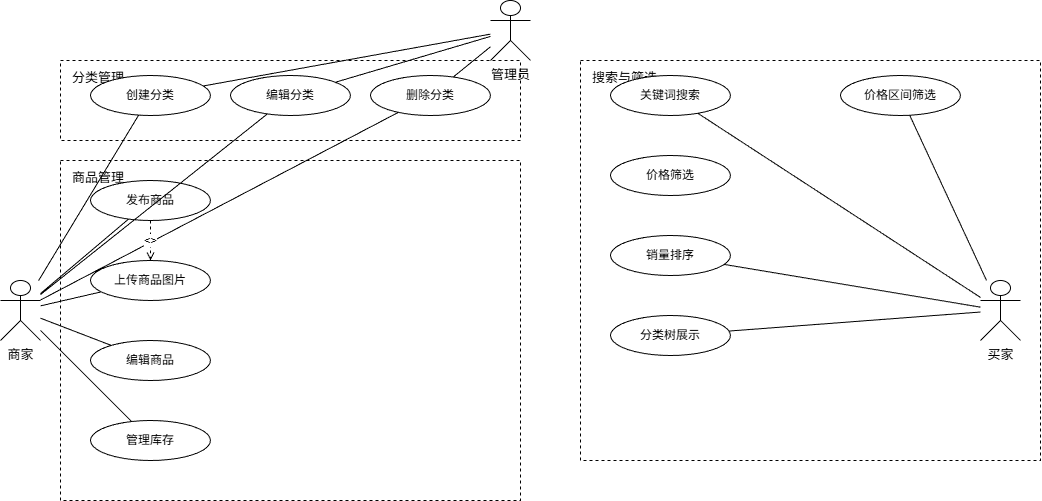

The diagram above was exported from draw.io. Its source (the exported page's mxGraphModel, read from the mxfile embedded in the PNG):
<mxGraphModel dx="770" dy="1223" grid="0" gridSize="10" guides="1" tooltips="1" connect="1" arrows="1" fold="1" page="1" pageScale="1" pageWidth="1100" pageHeight="700" background="#ffffff" math="0" shadow="0">
  <root>
    <mxCell id="0" />
    <mxCell id="1" parent="0" />
    <mxCell id="sub_category" value="分类管理" style="rounded=0;whiteSpace=wrap;html=1;fillColor=none;strokeColor=#000000;dashed=1;fontSize=13;fontColor=#000000;align=left;verticalAlign=top;spacingLeft=10;spacingTop=3;" parent="1" vertex="1">
      <mxGeometry x="100" y="80" width="460" height="80" as="geometry" />
    </mxCell>
    <mxCell id="UC_category_create" value="创建分类" style="ellipse;whiteSpace=wrap;html=1;fillColor=#ffffff;strokeColor=#000000;fontColor=#000000;fontSize=12;" parent="1" vertex="1">
      <mxGeometry x="130" y="95" width="120" height="40" as="geometry" />
    </mxCell>
    <mxCell id="UC_category_edit" value="编辑分类" style="ellipse;whiteSpace=wrap;html=1;fillColor=#ffffff;strokeColor=#000000;fontColor=#000000;fontSize=12;" parent="1" vertex="1">
      <mxGeometry x="270" y="95" width="120" height="40" as="geometry" />
    </mxCell>
    <mxCell id="UC_category_delete" value="删除分类" style="ellipse;whiteSpace=wrap;html=1;fillColor=#ffffff;strokeColor=#000000;fontColor=#000000;fontSize=12;" parent="1" vertex="1">
      <mxGeometry x="410" y="95" width="120" height="40" as="geometry" />
    </mxCell>
    <mxCell id="sub_product" value="商品管理" style="rounded=0;whiteSpace=wrap;html=1;fillColor=none;strokeColor=#000000;dashed=1;fontSize=13;fontColor=#000000;align=left;verticalAlign=top;spacingLeft=10;spacingTop=3;" parent="1" vertex="1">
      <mxGeometry x="100" y="180" width="460" height="340" as="geometry" />
    </mxCell>
    <mxCell id="UC_product_publish" value="发布商品" style="ellipse;whiteSpace=wrap;html=1;fillColor=#ffffff;strokeColor=#000000;fontColor=#000000;fontSize=12;" parent="1" vertex="1">
      <mxGeometry x="130" y="200" width="120" height="40" as="geometry" />
    </mxCell>
    <mxCell id="UC_product_upload_img" value="上传商品图片" style="ellipse;whiteSpace=wrap;html=1;fillColor=#ffffff;strokeColor=#000000;fontColor=#000000;fontSize=12;" parent="1" vertex="1">
      <mxGeometry x="130" y="280" width="120" height="40" as="geometry" />
    </mxCell>
    <mxCell id="UC_product_edit" value="编辑商品" style="ellipse;whiteSpace=wrap;html=1;fillColor=#ffffff;strokeColor=#000000;fontColor=#000000;fontSize=12;" parent="1" vertex="1">
      <mxGeometry x="130" y="360" width="120" height="40" as="geometry" />
    </mxCell>
    <mxCell id="UC_product_stock" value="管理库存" style="ellipse;whiteSpace=wrap;html=1;fillColor=#ffffff;strokeColor=#000000;fontColor=#000000;fontSize=12;" parent="1" vertex="1">
      <mxGeometry x="130" y="440" width="120" height="40" as="geometry" />
    </mxCell>
    <mxCell id="sub_review" value="搜索与筛选" style="rounded=0;whiteSpace=wrap;html=1;fillColor=none;strokeColor=#000000;dashed=1;fontSize=13;fontColor=#000000;align=left;verticalAlign=top;spacingLeft=10;spacingTop=3;" parent="1" vertex="1">
      <mxGeometry x="620" y="80" width="460" height="400" as="geometry" />
    </mxCell>
    <mxCell id="UC_search_keyword" value="关键词搜索" style="ellipse;whiteSpace=wrap;html=1;fillColor=#ffffff;strokeColor=#000000;fontColor=#000000;fontSize=12;" parent="1" vertex="1">
      <mxGeometry x="650" y="95" width="120" height="40" as="geometry" />
    </mxCell>
    <mxCell id="UC_search_price" value="价格筛选" style="ellipse;whiteSpace=wrap;html=1;fillColor=#ffffff;strokeColor=#000000;fontColor=#000000;fontSize=12;" parent="1" vertex="1">
      <mxGeometry x="650" y="175" width="120" height="40" as="geometry" />
    </mxCell>
    <mxCell id="UC_search_sales" value="销量排序" style="ellipse;whiteSpace=wrap;html=1;fillColor=#ffffff;strokeColor=#000000;fontColor=#000000;fontSize=12;" parent="1" vertex="1">
      <mxGeometry x="650" y="255" width="120" height="40" as="geometry" />
    </mxCell>
    <mxCell id="UC_search_tree" value="分类树展示" style="ellipse;whiteSpace=wrap;html=1;fillColor=#ffffff;strokeColor=#000000;fontColor=#000000;fontSize=12;" parent="1" vertex="1">
      <mxGeometry x="650" y="335" width="120" height="40" as="geometry" />
    </mxCell>
    <mxCell id="UC_price_range" value="价格区间筛选" style="ellipse;whiteSpace=wrap;html=1;fillColor=#ffffff;strokeColor=#000000;fontColor=#000000;fontSize=12;" parent="1" vertex="1">
      <mxGeometry x="880" y="95" width="120" height="40" as="geometry" />
    </mxCell>
    <mxCell id="actor_seller" value="商家" style="shape=umlActor;verticalLabelPosition=bottom;verticalAlign=top;html=1;outlineConnect=0;fillColor=#ffffff;strokeColor=#000000;labelPosition=center;align=center;fontSize=13;fontColor=#000000;" parent="1" vertex="1">
      <mxGeometry x="40" y="300" width="40" height="60" as="geometry" />
    </mxCell>
    <mxCell id="actor_buyer" value="买家" style="shape=umlActor;verticalLabelPosition=bottom;verticalAlign=top;html=1;outlineConnect=0;fillColor=#ffffff;strokeColor=#000000;labelPosition=center;align=center;fontSize=13;fontColor=#000000;" parent="1" vertex="1">
      <mxGeometry x="1020" y="300" width="40" height="60" as="geometry" />
    </mxCell>
    <mxCell id="actor_admin" value="管理员" style="shape=umlActor;verticalLabelPosition=bottom;verticalAlign=top;html=1;outlineConnect=0;fillColor=#ffffff;strokeColor=#000000;labelPosition=center;align=center;fontSize=13;fontColor=#000000;" parent="1" vertex="1">
      <mxGeometry x="530" y="20" width="40" height="60" as="geometry" />
    </mxCell>
    <mxCell id="e_seller_cat_create" style="endArrow=none;html=1;rounded=0;strokeColor=#000000;endFill=0;" parent="1" source="actor_seller" target="UC_category_create" edge="1">
      <mxGeometry relative="1" as="geometry" />
    </mxCell>
    <mxCell id="e_seller_cat_edit" style="endArrow=none;html=1;rounded=0;strokeColor=#000000;endFill=0;" parent="1" source="actor_seller" target="UC_category_edit" edge="1">
      <mxGeometry relative="1" as="geometry" />
    </mxCell>
    <mxCell id="e_seller_cat_delete" style="endArrow=none;html=1;rounded=0;strokeColor=#000000;endFill=0;" parent="1" source="actor_seller" target="UC_category_delete" edge="1">
      <mxGeometry relative="1" as="geometry" />
    </mxCell>
    <mxCell id="e_admin_cat_create" style="endArrow=none;html=1;rounded=0;strokeColor=#000000;endFill=0;" parent="1" source="actor_admin" target="UC_category_create" edge="1">
      <mxGeometry relative="1" as="geometry" />
    </mxCell>
    <mxCell id="e_admin_cat_edit" style="endArrow=none;html=1;rounded=0;strokeColor=#000000;endFill=0;" parent="1" source="actor_admin" target="UC_category_edit" edge="1">
      <mxGeometry relative="1" as="geometry" />
    </mxCell>
    <mxCell id="e_admin_cat_delete" style="endArrow=none;html=1;rounded=0;strokeColor=#000000;endFill=0;" parent="1" source="actor_admin" target="UC_category_delete" edge="1">
      <mxGeometry relative="1" as="geometry" />
    </mxCell>
    <mxCell id="e_seller_publish" style="endArrow=none;html=1;rounded=0;strokeColor=#000000;endFill=0;" parent="1" source="actor_seller" target="UC_product_publish" edge="1">
      <mxGeometry relative="1" as="geometry" />
    </mxCell>
    <mxCell id="e_seller_upload_img" style="endArrow=none;html=1;rounded=0;strokeColor=#000000;endFill=0;" parent="1" source="actor_seller" target="UC_product_upload_img" edge="1">
      <mxGeometry relative="1" as="geometry" />
    </mxCell>
    <mxCell id="e_seller_edit" style="endArrow=none;html=1;rounded=0;strokeColor=#000000;endFill=0;" parent="1" source="actor_seller" target="UC_product_edit" edge="1">
      <mxGeometry relative="1" as="geometry" />
    </mxCell>
    <mxCell id="e_seller_stock" style="endArrow=none;html=1;rounded=0;strokeColor=#000000;endFill=0;" parent="1" source="actor_seller" target="UC_product_stock" edge="1">
      <mxGeometry relative="1" as="geometry" />
    </mxCell>
    <mxCell id="e_buyer_keyword" style="endArrow=none;html=1;rounded=0;strokeColor=#000000;endFill=0;" parent="1" source="actor_buyer" target="UC_search_keyword" edge="1">
      <mxGeometry relative="1" as="geometry" />
    </mxCell>
    <mxCell id="e_buyer_price_range" style="endArrow=none;html=1;rounded=0;strokeColor=#000000;endFill=0;" parent="1" source="actor_buyer" target="UC_price_range" edge="1">
      <mxGeometry relative="1" as="geometry" />
    </mxCell>
    <mxCell id="e_buyer_sales" style="endArrow=none;html=1;rounded=0;strokeColor=#000000;endFill=0;" parent="1" source="actor_buyer" target="UC_search_sales" edge="1">
      <mxGeometry relative="1" as="geometry" />
    </mxCell>
    <mxCell id="e_buyer_tree" style="endArrow=none;html=1;rounded=0;strokeColor=#000000;endFill=0;" parent="1" source="actor_buyer" target="UC_search_tree" edge="1">
      <mxGeometry relative="1" as="geometry" />
    </mxCell>
    <mxCell id="e_publish_include_upload" value="&lt;&lt;include&gt;&gt;" style="endArrow=open;html=1;rounded=0;strokeColor=#000000;endFill=0;dashed=1;fontSize=11;fontColor=#000000;" parent="1" source="UC_product_publish" target="UC_product_upload_img" edge="1">
      <mxGeometry relative="1" as="geometry" />
    </mxCell>
  </root>
</mxGraphModel>